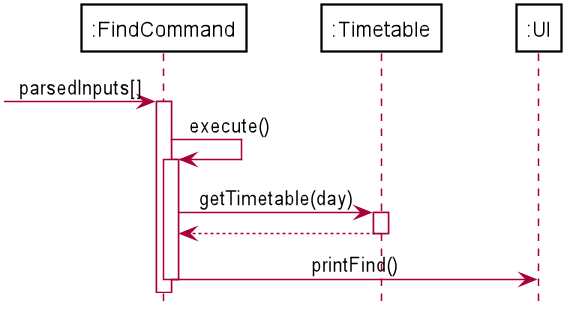

The diagram above was rendered by PlantUML. Its source (embedded in the PNG):
@startuml
skinparam BackgroundColor #FFFFFF
skinparam classAttributeIconSize 0
skinparam SequenceBoxBackgroundColor #111111
skinparam Shadowing false

skinparam Actor {
    BorderColor #000000
}

skinparam Participant {
    BackgroundColor #FFFFFF
    BorderColor #000000
    FontColor #000000
    Padding 20
}

skinparam Sequence {
    MessageAlign center
    BoxFontSize 15
    BoxPadding 0
    BoxFontColor #FFFFFF
}

hide circle
hide footbox
hide members

Participant ":FindCommand" as FindCommand
Participant ":Timetable" as Timetable
Participant ":UI" as UI

-> FindCommand: parsedInputs[]
activate FindCommand

FindCommand -> FindCommand: execute()
activate FindCommand

FindCommand -> Timetable: getTimetable(day)
activate Timetable

Timetable --> FindCommand
deactivate Timetable

FindCommand -> UI: printFind()

deactivate FindCommand

@enduml